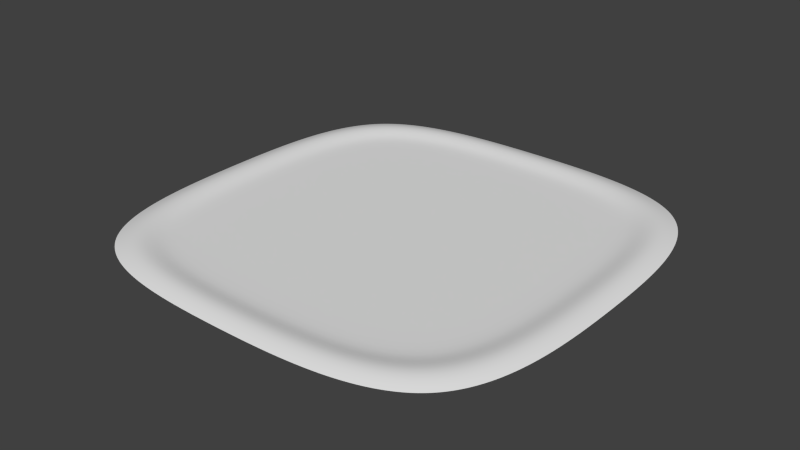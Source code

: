 # Source: logo.blend  (saved by Blender 2.76.0; exported with 4.5.12 LTS)
import bpy
from mathutils import Matrix  # noqa: F401  (used for matrix-valued properties, if any)

bpy.ops.wm.read_factory_settings(use_empty=True)
scene = bpy.context.scene
scene.name = 'Scene'

# ---- collections
col_collection_1 = bpy.data.collections.new('Collection 1'); scene.collection.children.link(col_collection_1)

# ---- world
world_world = bpy.data.worlds.new('World'); scene.world = world_world
world_world.color = (0.05088, 0.05088, 0.05088)
world_world.use_sun_shadow = False
world_world.sun_shadow_jitter_overblur = 0.0
world_world.cycles.sampling_method = 'MANUAL'
world_world.cycles.sample_map_resolution = 256

# ---- meshes
me_mesh = bpy.data.meshes.new('Mesh')
me_mesh.from_pydata([(0.6824, 0.6824, 0.0), (0.7512, 0.7512, 0.03113), (0.7136, 0.6464, 0.0), (0.7856, 0.7115, 0.03113), (0.7402, 0.6056, 0.0), (0.8148, 0.6667, 0.03113), (0.0, 0.8322, 0.0), (0.0, 0.9161, 0.03113), (0.9161, 0.0, 0.03113), (0.8322, 0.0, 0.0), (0.7811, 0.5111, 0.0), (0.8598, 0.5626, 0.03113), (0.796, 0.4579, 0.0), (0.8762, 0.5041, 0.03113), (0.8078, 0.4011, 0.0), (0.8892, 0.4415, 0.03113), (0.2118, 0.8277, 0.0), (0.2332, 0.9112, 0.03113), (0.6056, 0.7402, 0.0), (0.6667, 0.8148, 0.03113), (0.1434, 0.8305, 0.0), (0.1578, 0.9142, 0.03113), (0.07267, 0.8319, 0.0), (0.07999, 0.9157, 0.03113), (0.5111, 0.7811, 0.0), (0.5626, 0.8598, 0.03113), (0.9995, 0.08732, 0.0), (0.9979, 0.1723, 0.0), (0.9946, 0.2546, 0.0), (0.9892, 0.3338, 0.0), (0.9814, 0.4097, 0.0), (0.9706, 0.482, 0.0), (0.9564, 0.5502, 0.0), (0.9385, 0.6141, 0.0), (0.9163, 0.6734, 0.0), (0.8894, 0.7277, 0.0), (0.8575, 0.7767, 0.0), (0.82, 0.82, 0.0), (0.7767, 0.8575, 0.0), (0.7277, 0.8894, 0.0), (0.6734, 0.9163, 0.0), (0.6141, 0.9385, 0.0), (0.5502, 0.9564, 0.0), (0.482, 0.9706, 0.0), (0.4097, 0.9814, 0.0), (0.3338, 0.9892, 0.0), (0.2546, 0.9946, 0.0), (0.1723, 0.9979, 0.0), (0.08732, 0.9995, 0.0), (0.0, 1.0, 0.0), (1.0, 0.0, 0.0), (0.0, 0.0, 0.0), (0.8305, 0.1434, 0.0), (0.9142, 0.1578, 0.03113), (0.8277, 0.2118, 0.0), (0.9112, 0.2332, 0.03113), (0.8233, 0.2778, 0.0), (0.9063, 0.3058, 0.03113), (0.8991, 0.3754, 0.03113), (0.8168, 0.341, 0.0), (0.3058, 0.9063, 0.03113), (0.2778, 0.8233, 0.0), (0.7115, 0.7856, 0.03113), (0.6464, 0.7136, 0.0), (0.5604, 0.7626, 0.0), (0.6169, 0.8394, 0.03113), (0.8319, 0.07267, 0.0), (0.9157, 0.07999, 0.03113), (0.7626, 0.5604, 0.0), (0.8394, 0.6169, 0.03113), (0.4579, 0.796, 0.0), (0.5041, 0.8762, 0.03113), (0.4011, 0.8078, 0.0), (0.4415, 0.8892, 0.03113), (0.341, 0.8168, 0.0), (0.3754, 0.8991, 0.03113), (0.7484, 0.0, 0.0), (0.0, 0.7484, 0.0), (0.06535, 0.748, 0.0), (0.1289, 0.7468, 0.0), (0.1905, 0.7443, 0.0), (0.2498, 0.7403, 0.0), (0.3066, 0.7344, 0.0), (0.3607, 0.7264, 0.0), (0.4118, 0.7158, 0.0), (0.4596, 0.7023, 0.0), (0.504, 0.6857, 0.0), (0.5446, 0.6656, 0.0), (0.5812, 0.6417, 0.0), (0.6137, 0.6137, 0.0), (0.6417, 0.5812, 0.0), (0.6656, 0.5446, 0.0), (0.6857, 0.504, 0.0), (0.7023, 0.4596, 0.0), (0.7158, 0.4118, 0.0), (0.7264, 0.3607, 0.0), (0.7344, 0.3066, 0.0), (0.7403, 0.2498, 0.0), (0.7443, 0.1905, 0.0), (0.7468, 0.1289, 0.0), (0.748, 0.06535, 0.0)], [], [(81, 80, 51), (58, 15, 14, 59), (30, 31, 15, 58), (62, 19, 18, 63), (38, 39, 19, 62), (17, 21, 20, 16), (46, 47, 21, 17), (13, 11, 10, 12), (32, 33, 11, 13), (8, 67, 66, 9), (0, 63, 88, 89), (56, 59, 96, 97), (72, 74, 82, 83), (4, 2, 90, 91), (52, 54, 98, 99), (24, 70, 84, 85), (22, 6, 77, 78), (64, 24, 85, 86), (20, 22, 78, 79), (18, 64, 86, 87), (14, 12, 94, 95), (61, 16, 80, 81), (50, 26, 67, 8), (11, 69, 68, 10), (33, 34, 69, 11), (67, 53, 52, 66), (26, 27, 53, 67), (69, 5, 4, 68), (59, 14, 95, 96), (63, 18, 87, 88), (16, 20, 79, 80), (12, 10, 93, 94), (9, 66, 100, 76), (10, 68, 92, 93), (66, 52, 99, 100), (68, 4, 91, 92), (70, 72, 83, 84), (54, 56, 97, 98), (2, 0, 89, 90), (74, 61, 81, 82), (34, 35, 5, 69), (71, 73, 72, 70), (42, 43, 73, 71), (55, 57, 56, 54), (28, 29, 57, 55), (3, 1, 0, 2), (36, 37, 1, 3), (75, 60, 61, 74), (44, 45, 60, 75), (95, 94, 51), (80, 79, 51), (94, 93, 51), (45, 46, 17, 60), (83, 82, 51), (89, 88, 51), (78, 77, 51), (76, 100, 51), (82, 81, 51), (79, 78, 51), (99, 98, 51), (85, 84, 51), (100, 99, 51), (97, 96, 51), (87, 86, 51), (98, 97, 51), (88, 87, 51), (96, 95, 51), (91, 90, 51), (86, 85, 51), (90, 89, 51), (93, 92, 51), (84, 83, 51), (92, 91, 51), (60, 17, 16, 61), (31, 32, 13, 15), (15, 13, 12, 14), (39, 40, 65, 19), (19, 65, 64, 18), (47, 48, 23, 21), (21, 23, 22, 20), (40, 41, 25, 65), (65, 25, 24, 64), (48, 49, 7, 23), (23, 7, 6, 22), (41, 42, 71, 25), (25, 71, 70, 24), (27, 28, 55, 53), (53, 55, 54, 52), (35, 36, 3, 5), (5, 3, 2, 4), (43, 44, 75, 73), (73, 75, 74, 72), (29, 30, 58, 57), (57, 58, 59, 56), (37, 38, 62, 1), (1, 62, 63, 0)])
me_mesh.polygons.foreach_set('use_smooth', [True] * 96)
me_mesh.use_remesh_preserve_volume = False
me_mesh.use_remesh_preserve_attributes = False
me_mesh.use_mirror_vertex_groups = False
me_mesh.update()

# ---- objects
ob_beziercurve = bpy.data.objects.new('BezierCurve', me_mesh)

# ---- transforms, parenting, visibility, modifiers, constraints
ob_beziercurve.location = (0.0, 0.0, 0.0)
ob_beziercurve.lineart.crease_threshold = 0.0
_m = ob_beziercurve.modifiers.new('Mirror', 'MIRROR')
_m.use_axis = (True, True, False)
_m = ob_beziercurve.modifiers.new('Subsurf', 'SUBSURF')
_m.uv_smooth = 'PRESERVE_CORNERS'
_m.quality = 2
_m.show_only_control_edges = False

# ---- collection membership
col_collection_1.objects.link(ob_beziercurve)

# ---- scene / render settings (as saved in the file)
scene.frame_start = 1; scene.frame_end = 250; scene.frame_set(1)
scene.render.engine = 'BLENDER_EEVEE_NEXT'
scene.render.resolution_percentage = 50
scene.render.dither_intensity = 0.0
scene.cycles.use_denoising = False
scene.cycles.samples = 10
scene.cycles.sampling_pattern = 'TABULATED_SOBOL'
scene.cycles.light_sampling_threshold = 0.0
scene.cycles.use_adaptive_sampling = False
scene.cycles.use_light_tree = False
scene.cycles.blur_glossy = 0.0
scene.cycles.pixel_filter_type = 'GAUSSIAN'
scene.cycles.sample_clamp_indirect = 0.0
scene.view_settings.view_transform = 'Standard'
bpy.context.view_layer.update()

# ---- added for rendering (the .blend has no active camera and no usable light): camera, sun
cam_auto = bpy.data.cameras.new('AutoCamera')
cam_auto.lens = 50.0
cam_auto.sensor_width = 36.0
cam_auto.clip_end = 1000.0
ob_auto_camera = bpy.data.objects.new('AutoCamera', cam_auto)
scene.collection.objects.link(ob_auto_camera)
ob_auto_camera.location = (2.61709, -3.14051, 2.10924)
ob_auto_camera.rotation_euler = (1.09748, -7.21219e-08, 0.694738)
scene.camera = ob_auto_camera
light_auto_sun = bpy.data.lights.new('AutoSun', 'SUN')
light_auto_sun.energy = 3.0
light_auto_sun.angle = 0.0523599
ob_auto_sun = bpy.data.objects.new('AutoSun', light_auto_sun)
scene.collection.objects.link(ob_auto_sun)
ob_auto_sun.rotation_euler = (0.872665, 0.174533, 0.523599)
bpy.context.view_layer.update()
